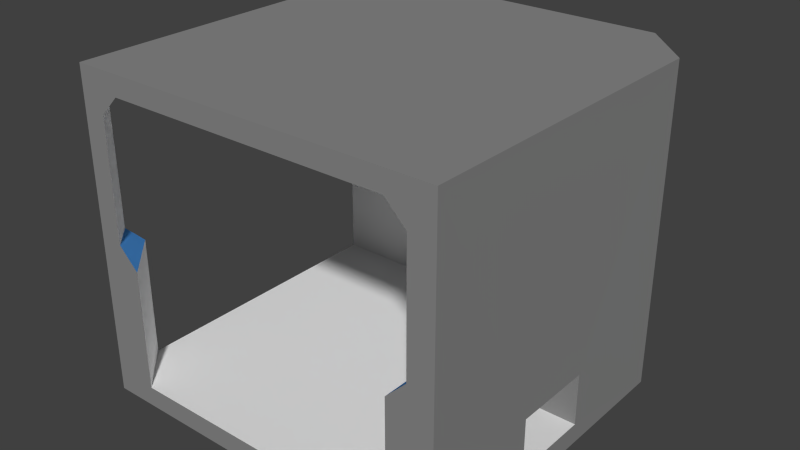 # Source: Lshapevents.blend  (saved by Blender 2.75.0; exported with 4.5.12 LTS)
import bpy
from mathutils import Matrix  # noqa: F401  (used for matrix-valued properties, if any)

bpy.ops.wm.read_factory_settings(use_empty=True)
scene = bpy.context.scene
scene.name = 'Scene'

# ---- collections
col_collection_1 = bpy.data.collections.new('Collection 1'); scene.collection.children.link(col_collection_1)

# ---- materials (node trees are filled in below, after node groups)
mat_up = bpy.data.materials.new('up')
mat_up.alpha_threshold = 0.0
mat_up.use_transparent_shadow = False
mat_up.diffuse_color = (1.0, 1.0, 1.0, 1.0)
mat_up.roughness = 0.5
mat_up.specular_intensity = 0.5064
mat_up.line_color = (0.0, 0.0, 0.0, 1.0)
mat_default = bpy.data.materials.new('default')
mat_default.alpha_threshold = 0.0
mat_default.use_transparent_shadow = False
mat_default.diffuse_color = (0.2529, 0.2529, 0.2529, 1.0)
mat_default.specular_color = (0.1149, 0.1149, 0.1149)
mat_default.roughness = 0.5
mat_default.specular_intensity = 0.1847
mat_border = bpy.data.materials.new('border')
mat_border.alpha_threshold = 0.0
mat_border.use_transparent_shadow = False
mat_border.diffuse_color = (0.08124, 0.3226, 0.8, 1.0)
mat_border.roughness = 0.5
mat_floor = bpy.data.materials.new('floor')
mat_floor.alpha_threshold = 0.0
mat_floor.use_transparent_shadow = False
mat_floor.roughness = 0.5
mat_down = bpy.data.materials.new('down')
mat_down.alpha_threshold = 0.0
mat_down.use_transparent_shadow = False
mat_down.roughness = 0.5

# ---- material node trees

# ---- world
world_world = bpy.data.worlds.new('World'); scene.world = world_world
world_world.color = (0.05088, 0.05088, 0.05088)
world_world.use_sun_shadow = False
world_world.sun_shadow_jitter_overblur = 0.0
world_world.cycles.sampling_method = 'MANUAL'
world_world.cycles.sample_map_resolution = 256

# ---- meshes
me_cube = bpy.data.meshes.new('Cube')
me_cube.from_pydata([(-1.145, 3.145, -0.9584), (-1.145, 1.145, -0.9584), (-1.145, 3.145, 1.042), (-1.145, 1.145, 1.042), (-1.145, 2.145, -0.9584), (-1.145, 1.145, 0.04159), (-1.145, 2.145, 1.042), (-1.145, 1.645, -0.9584), (-1.145, 3.145, 0.5416), (-1.145, 1.145, 0.5416), (-1.145, 1.645, 1.042), (-1.145, 2.645, -0.9584), (-1.145, 2.645, 1.042), (-1.145, 1.395, -0.9584), (-1.145, 3.145, 0.7916), (-1.145, 1.145, 0.7916), (-1.145, 1.395, 1.042), (-1.145, 2.395, -0.9584), (-1.145, 2.395, 1.042), (-1.145, 1.895, -0.9584), (-1.145, 3.145, 0.2916), (-1.145, 1.145, 0.2916), (-1.145, 1.895, 1.042), (-1.145, 2.895, -0.9584), (-1.145, 2.895, 1.042), (-1.145, 1.27, -0.9584), (-1.145, 1.27, 1.042), (-1.145, 2.27, -0.9584), (-1.145, 2.27, 1.042), (-1.145, 2.145, -0.8334), (-1.145, 1.77, -0.9584), (-1.145, 3.145, 0.4166), (-1.145, 1.145, 0.4166), (-1.145, 1.77, 1.042), (-1.145, 2.77, -0.9584), (-1.145, 2.77, 1.042), (-1.145, 2.645, -0.8334), (-1.145, 1.27, -0.4584), (-1.145, 1.645, -0.8334), (-1.145, 1.52, -0.9584), (-1.145, 3.145, 0.6666), (-1.145, 1.145, 0.6666), (-1.145, 1.52, 1.042), (-1.145, 2.52, -0.9584), (-1.145, 2.52, 1.042), (-1.145, 2.02, -0.9584), (-1.145, 3.145, 0.1666), (-1.145, 1.145, 0.1666), (-1.145, 2.02, 1.042), (-1.145, 3.02, -0.9584), (-1.145, 3.145, -0.8334), (-1.145, 1.145, -0.8334), (-1.145, 3.02, 1.042), (-1.145, 2.145, 0.9166), (-1.145, 2.645, 0.9166), (-1.145, 3.301, 0.1666), (-1.145, 1.645, 0.9166), (-1.145, 1.895, 0.9166), (-1.145, 3.301, -0.3334), (-1.145, 3.301, 0.6666), (-1.145, 3.301, 0.4166), (-1.145, 3.301, -0.08341), (-1.145, 3.301, 0.9166), (-1.145, 1.895, -0.8334), (-1.145, 1.27, -0.7084), (-1.145, 1.395, -0.8334), (-1.145, 3.02, -0.2084), (-1.145, 2.895, -0.8334), (-1.145, 2.395, -0.8334), (-1.145, 2.895, 0.9166), (-1.145, 2.395, 0.9166), (-1.145, 1.27, -0.2084), (-1.145, 1.395, 0.9166), (-1.145, 1.52, 0.9166), (-1.145, 1.27, -0.3334), (-1.145, 2.52, 0.9166), (-1.145, 3.02, 0.9166), (-1.145, 2.52, -0.8334), (-1.145, 2.27, -0.8334), (-1.145, 2.77, -0.8334), (-1.145, 3.02, -0.08341), (-1.145, 1.52, -0.8334), (-1.145, 1.27, -0.8334), (-1.145, 2.02, -0.8334), (-1.145, 1.77, -0.8334), (-1.145, 3.301, 0.2916), (-1.145, 3.301, -0.2084), (-1.145, 2.02, 0.9166), (-1.145, 1.77, 0.9166), (-1.145, 3.301, 0.5416), (-1.145, 1.27, -0.5834), (-1.145, 2.77, 0.9166), (-1.145, 2.27, 0.9166), (-1.145, 1.27, -0.08341), (-1.145, 3.301, 1.042), (-1.145, 1.27, 0.9166), (1.0, 1.0, -0.9584), (-1.0, 1.0, -0.9584), (1.0, 1.0, 1.042), (-1.0, 1.0, 1.042), (1.788e-07, 1.0, -0.9584), (1.0, 1.0, 0.04159), (-1.0, 1.0, 0.04159), (2.384e-07, 1.0, 1.042), (-0.5, 1.0, -0.9584), (1.0, 1.0, 0.5416), (-1.0, 1.0, 0.5416), (-0.5, 1.0, 1.042), (0.5, 1.0, -0.9584), (0.5, 1.0, 1.042), (-0.75, 1.0, -0.9584), (-1.0, 1.0, 0.7916), (-0.75, 1.0, 1.042), (0.25, 1.0, -0.9584), (0.25, 1.0, 1.042), (-0.25, 1.0, -0.9584), (1.0, 1.0, 0.2916), (-1.0, 1.0, 0.2916), (-0.25, 1.0, 1.042), (0.75, 1.0, -0.9584), (0.75, 1.0, 1.042), (-0.875, 1.0, -0.9584), (-0.875, 1.0, 1.042), (0.125, 1.0, -0.9584), (0.125, 1.0, 1.042), (2.384e-07, 1.0, 0.9166), (-0.375, 1.0, -0.9584), (1.0, 1.0, 0.4166), (-1.0, 1.0, 0.4166), (-0.375, 1.0, 1.042), (0.625, 1.0, -0.9584), (0.625, 1.0, 1.042), (0.5, 1.0, 0.9166), (-0.5, 1.0, 0.9166), (-0.875, 1.0, -0.4584), (-0.625, 1.0, -0.9584), (1.0, 1.0, 0.6666), (-1.0, 1.0, 0.6666), (-0.625, 1.0, 1.042), (0.375, 1.0, -0.9584), (0.375, 1.0, 1.042), (-0.125, 1.0, -0.9584), (1.0, 1.0, 0.1666), (-1.0, 1.0, 0.1666), (-0.125, 1.0, 1.042), (0.875, 1.0, -0.9584), (1.0, 1.0, -0.8334), (-1.0, 1.0, -0.8334), (0.875, 1.0, 1.042), (1.863e-07, 1.0, -0.8334), (1.156, 1.0, -0.8334), (0.5, 1.0, -0.8334), (-0.5, 1.0, -0.8334), (-0.25, 1.0, -0.8334), (-0.875, 1.0, -0.2084), (-0.25, 1.0, 0.9166), (-0.75, 1.0, 0.9166), (0.75, 1.0, 0.9166), (0.25, 1.0, 0.9166), (0.75, 1.0, -0.8334), (0.25, 1.0, -0.8334), (-0.875, 1.0, -0.7084), (-0.75, 1.0, -0.8334), (-0.625, 1.0, -0.8334), (-0.875, 1.0, -0.5834), (0.375, 1.0, -0.8334), (0.875, 2.0, -0.08341), (0.875, 1.0, -0.8334), (0.875, 3.0, -0.4584), (0.375, 1.0, 0.9166), (0.125, 1.0, 0.9166), (0.625, 1.0, 0.9166), (-0.625, 1.0, 0.9166), (-0.875, 1.0, 0.9166), (-0.125, 1.0, 0.9166), (-0.375, 1.0, 0.9166), (-0.875, 1.0, -0.08341), (-0.125, 1.0, -0.8334), (-0.375, 1.0, -0.8334), (-0.875, 1.0, -0.3334), (0.625, 1.0, -0.8334), (0.125, 1.0, -0.8334), (-0.875, 1.0, -0.8334), (1.156, 1.0, -0.9584), (-1.145, 1.0, -0.9584), (-1.145, 1.0, 0.9166), (-1.145, 1.0, 1.042), (-1.145, 1.0, -0.08341), (-1.145, 1.0, 0.04159), (-1.145, 1.0, 0.4166), (-1.145, 1.0, 0.5416), (-1.145, 1.0, -0.5834), (-1.145, 1.0, -0.4584), (-1.145, 1.0, 0.6666), (-1.145, 1.0, 0.7916), (-1.145, 1.0, -0.3334), (-1.145, 1.0, -0.2084), (-1.145, 1.0, 0.1666), (-1.145, 1.0, 0.2916), (-1.145, 1.0, -0.8334), (-1.145, 1.0, -0.7084), (1.0, 3.0, 0.04159), (1.0, 3.0, 0.7916), (1.0, 1.0, 0.7916), (0.875, 1.0, -0.4584), (0.875, 1.0, 0.9166), (0.875, 1.0, -0.08341), (0.875, 3.0, -0.08341), (0.875, 3.0, -0.8334), (0.875, 3.0, 0.9166), (-1.145, 3.145, 0.04159), (0.8548, 3.145, 0.04159), (0.8548, 3.145, 0.7916), (0.8548, 3.02, -0.4584), (-1.145, 3.02, -0.4584), (-1.145, 3.02, -0.7084), (0.8548, 3.02, -0.2084), (0.8548, 3.02, -0.7084), (0.8548, 3.02, 0.9166), (0.8548, 3.02, -0.5834), (0.8548, 3.02, -0.8334), (0.8548, 3.02, -0.08341), (0.8548, 3.02, -0.3334), (-1.145, 3.02, -0.3334), (-1.145, 3.02, -0.8334), (-1.145, 3.02, -0.5834), (-1.02, 3.301, 1.042), (0.8548, 3.301, -0.8334), (-1.145, 3.301, -0.8334), (-1.02, 3.301, -0.9584), (-0.02023, 3.301, 1.042), (0.8548, 3.301, 0.1666), (-0.02023, 3.301, -0.9584), (-0.5202, 3.301, 1.042), (0.8548, 3.301, -0.3334), (-0.5202, 3.301, -0.9584), (0.4798, 3.301, 1.042), (0.8548, 3.301, 0.6666), (0.4798, 3.301, -0.9584), (-0.7702, 3.301, 1.042), (0.8548, 3.301, -0.5834), (-1.145, 3.301, -0.5834), (-0.7702, 3.301, -0.9584), (0.2298, 3.301, 1.042), (0.8548, 3.301, 0.4166), (0.2298, 3.301, -0.9584), (-0.2702, 3.301, 1.042), (0.8548, 3.301, -0.08341), (-0.2702, 3.301, -0.9584), (0.7298, 3.301, 1.042), (0.8548, 3.301, 0.9166), (0.7298, 3.301, -0.9584), (-0.8952, 3.301, 1.042), (0.8548, 3.301, -0.7084), (-1.145, 3.301, -0.7084), (-0.8952, 3.301, -0.9584), (0.1048, 3.301, 1.042), (0.8548, 3.301, 0.2916), (0.1048, 3.301, -0.9584), (-0.3952, 3.301, 1.042), (0.8548, 3.301, -0.2084), (-0.3952, 3.301, -0.9584), (0.6048, 3.301, 1.042), (0.6048, 3.301, -0.9584), (-0.6452, 3.301, 1.042), (0.8548, 3.301, -0.4584), (-1.145, 3.301, -0.4584), (-0.6452, 3.301, -0.9584), (0.3548, 3.301, 1.042), (0.8548, 3.301, 0.5416), (0.3548, 3.301, -0.9584), (-0.1452, 3.301, 1.042), (-0.1452, 3.301, -0.9584), (0.8548, 3.301, 1.042), (0.8548, 3.301, -0.9584), (-1.145, 3.301, -0.9584), (1.156, 1.0, 1.042), (1.156, 3.0, 1.042), (1.156, 3.0, -0.9584), (0.875, 3.0, -0.6459), (0.875, 1.0, -0.2709), (0.875, 1.0, -0.6459), (0.875, 3.0, -0.2709), (0.875, 2.5, -0.08341), (0.875, 1.5, -0.08341), (0.875, 1.75, -0.8334), (0.875, 2.25, -0.8334), (0.875, 1.75, -0.5107), (0.875, 2.25, -0.5107), (1.155, 1.75, -0.8334), (1.155, 2.25, -0.8334), (1.155, 1.75, -0.5107), (1.155, 2.25, -0.5107), (0.9067, 1.75, -0.8334), (0.9067, 1.75, -0.5107), (0.9067, 2.25, -0.8334), (0.9067, 2.25, -0.5107), (0.875, 2.25, -0.5107), (0.875, 2.283, -0.8334), (0.875, 2.283, -0.5107), (0.875, 1.717, -0.8334), (0.875, 1.717, -0.5107), (0.875, 1.75, -0.4774), (0.875, 2.25, -0.4774), (0.823, 2.25, -0.5107), (0.823, 1.75, -0.5107), (0.823, 2.25, -0.8334), (0.823, 1.75, -0.8334), (0.823, 2.25, -0.5107), (0.823, 2.25, -0.8334), (0.823, 2.283, -0.5107), (0.823, 2.283, -0.8334), (0.823, 1.717, -0.5107), (0.823, 1.717, -0.8334), (0.823, 2.25, -0.4774), (0.823, 1.75, -0.4774)], [(25, 1), (27, 4), (30, 7), (31, 8), (32, 9), (34, 11), (39, 13), (40, 14), (41, 15), (43, 17), (45, 19), (46, 20), (47, 21), (49, 23), (13, 25), (17, 27), (19, 30), (20, 31), (21, 32), (23, 34), (7, 39), (8, 40), (9, 41), (11, 43), (4, 45), (5, 47), (0, 49), (74, 37), (71, 74), (64, 82), (90, 64), (37, 90), (93, 71), (127, 105), (128, 106), (137, 111), (142, 116), (143, 117), (116, 127), (117, 128), (105, 136), (106, 137), (101, 142), (102, 143), (164, 134), (161, 164), (154, 176), (179, 154), (134, 179), (182, 161), (184, 1), (210, 46), (136, 203), (288, 297)], [(3, 186, 99, 122, 112, 138, 107, 129, 118, 144, 103, 124, 114, 140, 109, 131, 120, 148, 98, 276, 277, 273, 249, 262, 236, 268, 243, 256, 230, 271, 246, 259, 233, 264, 239, 252, 226, 94, 2, 52, 24, 35, 12, 44, 18, 28, 6, 48, 22, 33, 10, 42, 16, 26), (186, 185, 194, 193, 190, 189, 198, 197, 188, 187, 196, 195, 192, 191, 200, 199, 147, 182, 176, 102, 111, 173, 156, 172, 133, 175, 155, 174, 125, 170, 158, 169, 132, 171, 157, 205, 203, 101, 206, 280, 204, 281, 167, 146, 150, 276, 98, 148, 120, 131, 109, 140, 114, 124, 103, 144, 118, 129, 107, 138, 112, 122, 99), (121, 110, 135, 104, 126, 115, 141, 100, 123, 113, 139, 108, 130, 119, 145, 96, 183, 150, 146, 167, 159, 180, 151, 165, 160, 181, 149, 177, 153, 178, 152, 163, 162, 182, 147, 199, 184, 97), (15, 95, 173, 111), (5, 102, 176, 93), (82, 93, 176, 182), (5, 15, 111, 102), (203, 205, 209, 202), (277, 278, 274, 227, 253, 240, 265, 234, 260, 247, 231, 257, 244, 269, 237, 250, 273), (202, 209, 218, 212), (201, 202, 212, 211), (207, 201, 211, 221), (220, 208, 279, 168, 282, 207, 221, 216, 222, 213, 219, 217), (68, 77, 36, 79, 67, 224, 50, 228, 275, 184, 199, 51, 82, 65, 81, 38, 84, 63, 83, 29, 78), (185, 186, 3, 26, 16, 42, 10, 33, 22, 48, 6, 28, 18, 44, 12, 35, 24, 52, 2, 94, 62, 59, 89, 60, 85, 55, 61, 86, 58, 266, 241, 254, 228, 50, 224, 215, 225, 214, 223, 66, 80, 210, 14, 76, 69, 91, 54, 75, 70, 92, 53, 87, 57, 88, 56, 73, 72, 95, 15, 5, 93, 82, 51, 199, 200, 191, 192, 195, 196, 187, 188, 197, 198, 189, 190, 193, 194), (201, 207, 283, 166, 284, 206, 101), (203, 202, 201, 101), (212, 218, 76, 14), (210, 80, 221, 211), (212, 14, 210, 211), (219, 213, 222, 216, 221, 80, 66, 223, 214, 225, 215, 224, 220, 217), (230, 256, 243, 268, 236, 262, 249, 273, 250, 237, 269, 244, 257, 231, 247, 260, 234, 265, 240, 253, 227, 274, 251, 263, 238, 270, 245, 258, 232, 272, 248, 261, 235, 267, 242, 255, 229, 275, 228, 254, 241, 266, 58, 86, 61, 55, 85, 60, 89, 59, 62, 94, 226, 252, 239, 264, 233, 259, 246, 271), (77, 68, 78, 29, 83, 63, 84, 38, 81, 65, 82, 182, 162, 163, 152, 178, 153, 177, 149, 181, 160, 165, 151, 180, 159, 167, 285, 286, 208, 220, 224, 67, 79, 36), (95, 72, 73, 56, 88, 57, 87, 53, 92, 70, 75, 54, 91, 69, 76, 218, 209, 205, 157, 171, 132, 169, 158, 170, 125, 174, 155, 175, 133, 172, 156, 173), (279, 208, 286, 288, 287, 285, 167, 281, 204, 280, 206, 284, 166, 283, 207, 282, 168), (294, 291, 289, 293, 285, 287), (294, 296, 292, 291), (278, 277, 276, 291, 292, 290), (278, 290, 289, 291, 276, 150, 183), (287, 288, 296, 294), (299, 310, 314, 303), (296, 288, 304), (288, 287, 305, 304), (299, 298, 311, 310), (301, 302, 315, 312), (301, 312, 313, 300), (287, 285, 307, 305), (303, 314, 315, 302), (286, 295, 306), (295, 290, 292, 296, 297, 308, 309), (304, 312, 315, 314, 310, 308, 305), (309, 308, 310, 311), (307, 313, 312, 305), (293, 289, 290, 295, 286, 285), (235, 261, 275, 184, 183, 278, 274)])
me_cube.polygons.foreach_set('material_index', [1, 1, 1, 0, 2, 0, 0, 0, 1, 0, 0, 2, 4, 1, 1, 2, 0, 0, 2, 0, 4, 1, 3, 0, 4, 1, 1, 1, 1, 1, 1, 0, 1, 1, 1, 1, 1, 1, 1, 1, 1, 1, 1, 3, 1])
_uv = me_cube.uv_layers.new(name='UVMap')
_uv.uv.foreach_set('vector', [0.3393, 0.3334, 0.3164, 0.3334, 0.3164, 0.3124, 0.3164, 0.2943, 0.3164, 0.2762, 0.3164, 0.258, 0.3164, 0.2399, 0.3164, 0.2218, 0.3164, 0.2037, 0.3164, 0.1856, 0.3164, 0.1675, 0.3164, 0.1494, 0.3164, 0.1313, 0.3164, 0.1132, 0.3164, 0.09507, 0.3164, 0.07696, 0.3164, 0.05885, 0.3164, 0.04074, 0.3164, 0.02263, 0.3164, 0.0, 0.6327, 6.908e-08, 0.6804, 0.04367, 0.6804, 0.06178, 0.6804, 0.07989, 0.6804, 0.098, 0.6804, 0.1161, 0.6804, 0.1342, 0.6804, 0.1523, 0.6804, 0.1704, 0.6804, 0.1885, 0.6804, 0.2066, 0.6804, 0.2248, 0.6804, 0.2429, 0.6804, 0.261, 0.6804, 0.2791, 0.6804, 0.2972, 0.6804, 0.3153, 0.6804, 0.3334, 0.6557, 0.3334, 0.6359, 0.3334, 0.6162, 0.3334, 0.5964, 0.3334, 0.5766, 0.3334, 0.5568, 0.3334, 0.5371, 0.3334, 0.5173, 0.3334, 0.4975, 0.3334, 0.4778, 0.3334, 0.458, 0.3334, 0.4382, 0.3334, 0.4184, 0.3334, 0.3987, 0.3334, 0.3789, 0.3334, 0.3591, 0.3334, 0.6327, 1.0, 0.613, 1.0, 0.5932, 1.0, 0.5734, 1.0, 0.5536, 1.0, 0.5339, 1.0, 0.5141, 1.0, 0.4943, 1.0, 0.4746, 1.0, 0.4548, 1.0, 0.435, 1.0, 0.4152, 1.0, 0.3955, 1.0, 0.3757, 1.0, 0.3559, 1.0, 0.3361, 1.0, 0.3361, 0.979, 0.3361, 0.9609, 0.4548, 0.9609, 0.4746, 0.979, 0.5932, 0.979, 0.613, 0.9609, 0.613, 0.9427, 0.613, 0.9246, 0.613, 0.9065, 0.613, 0.8884, 0.613, 0.8703, 0.613, 0.8522, 0.613, 0.8341, 0.613, 0.816, 0.613, 0.7979, 0.613, 0.7798, 0.613, 0.7617, 0.613, 0.7436, 0.613, 0.7254, 0.613, 0.7073, 0.5932, 0.6892, 0.4746, 0.6892, 0.4548, 0.7073, 0.4251, 0.7073, 0.3955, 0.7073, 0.3658, 0.7073, 0.3361, 0.7073, 0.3361, 0.6892, 0.3361, 0.6666, 0.6327, 0.6666, 0.6327, 0.6892, 0.6327, 0.7073, 0.6327, 0.7254, 0.6327, 0.7436, 0.6327, 0.7617, 0.6327, 0.7798, 0.6327, 0.7979, 0.6327, 0.816, 0.6327, 0.8341, 0.6327, 0.8522, 0.6327, 0.8703, 0.6327, 0.8884, 0.6327, 0.9065, 0.6327, 0.9246, 0.6327, 0.9427, 0.6327, 0.9609, 0.6327, 0.979, 0.3164, 0.9609, 0.3164, 0.9427, 0.3164, 0.9246, 0.3164, 0.9065, 0.3164, 0.8884, 0.3164, 0.8703, 0.3164, 0.8522, 0.3164, 0.8341, 0.3164, 0.816, 0.3164, 0.7979, 0.3164, 0.7798, 0.3164, 0.7617, 0.3164, 0.7436, 0.3164, 0.7254, 0.3164, 0.7073, 0.3164, 0.6892, 0.3164, 0.6666, 0.3361, 0.6666, 0.3361, 0.6892, 0.3361, 0.7073, 0.3361, 0.7254, 0.3361, 0.7436, 0.3361, 0.7617, 0.3361, 0.7798, 0.3361, 0.7979, 0.3361, 0.816, 0.3361, 0.8341, 0.3361, 0.8522, 0.3361, 0.8703, 0.3361, 0.8884, 0.3361, 0.9065, 0.3361, 0.9246, 0.3361, 0.9427, 0.3361, 0.9609, 0.3361, 0.979, 0.3361, 1.0, 0.3164, 1.0, 0.3164, 0.979, 0.1015, 0.9543, 0.132, 0.9955, 0.0, 0.9955, 0.03053, 0.9543, 0.251, 0.399, 0.749, 0.399, 0.749, 0.201, 0.251, 0.201, 1.084, 0.2871, 0.7129, 0.2871, 0.7129, 0.0841, 1.084, 0.0841, 0.1015, 0.7071, 0.1015, 0.9543, 0.03053, 0.9543, 0.03053, 0.7071, 0.741, 2.554e-07, 0.741, 0.0412, 0.05016, 0.0412, 0.05016, 0.0, 5.657e-08, 0.2049, 0.3164, 0.2049, 0.3164, 0.2666, 0.2966, 0.2666, 0.2768, 0.2666, 0.2571, 0.2666, 0.2373, 0.2666, 0.2175, 0.2666, 0.1977, 0.2666, 0.178, 0.2666, 0.1384, 0.2666, 0.1186, 0.2666, 0.09887, 0.2666, 0.07909, 0.2666, 0.05932, 0.2666, 0.01977, 0.2666, 3.771e-08, 0.2666, 0.01977, 0.4925, 0.0, 0.4925, 0.0, 0.4896, 0.01977, 0.4715, 1.0, 0.5338, 0.741, 0.5338, 0.741, 0.4661, 1.0, 0.4661, 0.499, 0.401, 0.251, 0.401, 0.251, 0.599, 0.499, 0.599, 0.3985, 0.0, 0.3985, 0.01002, 0.2989, 0.01002, 0.1992, 0.01002, 0.09962, 0.01002, 0.0, 0.01002, 2.375e-08, 1.18e-07, 0.06641, 1.18e-07, 0.1328, 1.18e-07, 0.1992, 1.18e-07, 0.2657, 0.0, 0.3321, 0.0, 0.9325, 0.4647, 0.9325, 0.4466, 0.9325, 0.4285, 0.9325, 0.4104, 0.9325, 0.3923, 0.9325, 0.3742, 0.9325, 0.356, 0.9325, 0.3334, 0.9523, 0.3334, 0.9523, 0.6668, 0.9325, 0.6668, 0.9325, 0.6458, 0.9325, 0.6277, 0.9325, 0.6096, 0.9325, 0.5914, 0.9325, 0.5733, 0.9325, 0.5552, 0.9325, 0.5371, 0.9325, 0.519, 0.9325, 0.5009, 0.9325, 0.4828, 0.6557, 0.6668, 0.6359, 0.6668, 0.6359, 0.6458, 0.6359, 0.6277, 0.6359, 0.6096, 0.6359, 0.5914, 0.6359, 0.5733, 0.6359, 0.5552, 0.6359, 0.5371, 0.6359, 0.519, 0.6359, 0.5009, 0.6359, 0.4828, 0.6359, 0.4647, 0.6359, 0.4466, 0.6359, 0.4285, 0.6359, 0.4104, 0.6359, 0.3923, 0.6359, 0.3742, 0.6359, 0.356, 0.6359, 0.3334, 0.6557, 0.3334, 0.6953, 0.3334, 0.715, 0.3334, 0.7348, 0.3334, 0.7546, 0.3334, 0.7744, 0.3334, 0.8139, 0.3334, 0.8337, 0.3334, 0.8534, 0.3334, 0.8732, 0.3334, 0.893, 0.3334, 0.9128, 0.3334, 0.9325, 0.3334, 0.9325, 0.356, 0.9325, 0.3742, 0.9128, 0.3742, 0.893, 0.3742, 0.8732, 0.3742, 0.8534, 0.3742, 0.8337, 0.3742, 0.8139, 0.3742, 0.7941, 0.356, 0.6755, 0.356, 0.6557, 0.3742, 0.6557, 0.3923, 0.6557, 0.4104, 0.6557, 0.4285, 0.6557, 0.4466, 0.6557, 0.4647, 0.6557, 0.4828, 0.6557, 0.5009, 0.6557, 0.519, 0.6557, 0.5371, 0.6557, 0.5552, 0.6557, 0.5733, 0.6557, 0.5914, 0.6557, 0.6096, 0.6557, 0.6277, 0.6755, 0.6458, 0.7941, 0.6458, 0.8139, 0.6277, 0.9325, 0.6277, 0.9325, 0.6458, 0.9325, 0.6668, 0.9128, 0.6668, 0.893, 0.6668, 0.8732, 0.6668, 0.8534, 0.6668, 0.8337, 0.6668, 0.8139, 0.6668, 0.7941, 0.6668, 0.7744, 0.6668, 0.7546, 0.6668, 0.7348, 0.6668, 0.715, 0.6668, 0.6953, 0.6668, 0.6755, 0.6668, 0.249, 0.999, 0.001002, 0.999, 0.001002, 0.7995, 0.001001, 0.6, 0.001001, 0.4005, 0.001001, 0.201, 0.249, 0.201, 0.741, 1.0, 0.741, 0.5338, 1.0, 0.5338, 1.0, 1.0, 0.0, 0.04787, 0.04317, 0.04787, 0.04317, 0.7071, 0.0, 0.7071, 0.999, 0.199, 0.999, 0.001001, 0.001001, 0.001001, 0.001001, 0.199, 0.741, 0.4661, 0.741, 4.715e-07, 1.0, 0.0, 1.0, 0.4661, 0.5313, 1.77e-07, 0.5977, 1.77e-07, 0.6641, 5.901e-08, 0.7305, 2.95e-08, 0.797, 0.0, 0.797, 0.99, 0.7305, 0.99, 0.6641, 0.99, 0.5977, 0.99, 0.5313, 0.99, 0.4649, 0.99, 0.3985, 0.99, 0.3985, 1.77e-07, 0.4649, 1.77e-07, 3.771e-08, 0.3563, 5.657e-08, 0.3435, 5.657e-08, 0.3307, 5.657e-08, 0.3179, 3.771e-08, 0.3051, 3.771e-08, 0.2922, 3.771e-08, 0.2794, 3.771e-08, 0.2666, 0.01977, 0.2666, 0.05932, 0.2666, 0.07909, 0.2666, 0.09887, 0.2666, 0.1186, 0.2666, 0.1384, 0.2666, 0.178, 0.2666, 0.1977, 0.2666, 0.2175, 0.2666, 0.2373, 0.2666, 0.2571, 0.2666, 0.2768, 0.2666, 0.2966, 0.2666, 0.3164, 0.2666, 0.3164, 0.2794, 0.3164, 0.2922, 0.3164, 0.3051, 0.3164, 0.3179, 0.3164, 0.3307, 0.3164, 0.3435, 0.3164, 0.3563, 0.3164, 0.3691, 0.3164, 0.3819, 0.3164, 0.3947, 0.3164, 0.4075, 0.3164, 0.4203, 0.3164, 0.4331, 0.3164, 0.4459, 0.3164, 0.4587, 0.3164, 0.4715, 0.2966, 0.4715, 0.2768, 0.4715, 0.2571, 0.4715, 0.2373, 0.4715, 0.2175, 0.4715, 0.1977, 0.4715, 0.178, 0.4715, 0.1384, 0.4715, 0.1186, 0.4715, 0.09887, 0.4715, 0.07909, 0.4715, 0.05932, 0.4715, 0.01977, 0.4715, 3.771e-08, 0.4715, 3.771e-08, 0.4587, 3.771e-08, 0.4459, 3.771e-08, 0.4331, 3.771e-08, 0.4203, 3.771e-08, 0.4075, 3.771e-08, 0.3947, 3.771e-08, 0.3819, 5.657e-08, 0.3691, 2.95e-07, 0.7525, 2.36e-07, 0.6906, 2.36e-07, 0.6288, 2.36e-07, 0.5669, 2.36e-07, 0.505, 2.95e-07, 0.4431, 2.95e-07, 0.3813, 2.95e-07, 0.3194, 2.95e-07, 0.2575, 3.54e-07, 0.1956, 2.95e-07, 0.1338, 0.1338, 1.18e-07, 0.1956, 1.18e-07, 0.2575, 1.18e-07, 0.3194, 1.18e-07, 0.3813, 1.77e-07, 0.4431, 1.77e-07, 0.505, 1.18e-07, 0.5669, 5.901e-08, 0.6288, 5.901e-08, 0.6906, 5.901e-08, 0.7525, 5.901e-08, 0.8144, 1.18e-07, 0.8763, 1.18e-07, 0.9381, 2.95e-08, 1.0, 0.0, 1.0, 0.3712, 1.0, 0.6187, 1.0, 0.99, 0.99, 1.0, 0.0, 1.0, 2.36e-07, 0.9381, 2.36e-07, 0.8763, 2.95e-07, 0.8144, 0.6476, 0.7071, 0.6044, 0.7071, 0.5613, 0.7071, 0.5181, 0.7071, 0.4749, 0.7071, 0.4317, 0.7071, 0.3886, 0.7071, 0.3454, 0.7071, 0.3022, 0.7071, 0.259, 0.7071, 0.2159, 0.7071, 0.1727, 0.7071, 0.1295, 0.7071, 0.08635, 0.7071, 0.04317, 0.7071, 0.04317, 0.04787, 0.05016, 0.0412, 0.741, 0.0412, 0.741, 0.0824, 0.741, 0.1236, 0.741, 0.1648, 0.741, 0.206, 0.741, 0.2472, 0.741, 0.2884, 0.741, 0.3296, 0.741, 0.3708, 0.741, 0.412, 0.741, 0.4532, 0.741, 0.4944, 0.741, 0.5356, 0.741, 0.5768, 0.741, 0.618, 0.2989, 0.01002, 0.3985, 0.01002, 0.3985, 0.3813, 0.227, 0.3813, 0.227, 0.6288, 0.3985, 0.6288, 0.3985, 1.0, 0.2989, 1.0, 0.1992, 1.0, 0.09962, 1.0, 9.105e-08, 1.0, 6.729e-08, 0.7525, 4.75e-08, 0.505, 2.375e-08, 0.2575, 0.0, 0.01002, 0.09962, 0.01002, 0.1992, 0.01002, 0.2456, 0.1024, 0.2456, 0.07698, 0.2966, 0.07698, 0.2966, 0.1024, 0.2966, 0.1056, 0.2456, 0.1056, 0.09554, 0.7823, 0.09554, 0.8547, 0.05632, 0.8547, 0.05632, 0.7823, 0.3164, 0.2049, 5.657e-08, 0.2049, 0.0, 1.069e-07, 0.2456, 0.07698, 0.2456, 0.1282, 0.2966, 0.1282, 0.3164, 0.2049, 0.2966, 0.1282, 0.2966, 0.07698, 0.2456, 0.07698, 0.0, 1.069e-07, 0.2966, 0.0, 0.3164, 6.476e-09, 0.1006, 0.7823, 0.1006, 0.8547, 0.09554, 0.8547, 0.09554, 0.7823, 0.3048, 0.5488, 0.2966, 0.5488, 0.2966, 0.5439, 0.3048, 0.5439, 0.0, 0.0, 0.0, 0.0, 0.0, 0.0, 0.1006, 0.8547, 0.1006, 0.7823, 0.1088, 0.7823, 0.1088, 0.8547, 0.3048, 0.5698, 0.3048, 0.5231, 0.3106, 0.5231, 0.3106, 0.5698, 0.3048, 0.4763, 0.3048, 0.4715, 0.3131, 0.4715, 0.3131, 0.4763, 0.3048, 0.4763, 0.3131, 0.4763, 0.3131, 0.5231, 0.3048, 0.5231, 0.2456, 0.1056, 0.2966, 0.1056, 0.2966, 0.111, 0.2456, 0.111, 0.3048, 0.5439, 0.2966, 0.5439, 0.2966, 0.4715, 0.3048, 0.4715, 0.0, 0.0, 0.0, 0.0, 0.0, 0.0, 0.1088, 0.8182, 0.1088, 0.7823, 0.1598, 0.7823, 0.1598, 0.8182, 0.1598, 0.8228, 0.1598, 0.8303, 0.1088, 0.8303, 0.05104, 0.8595, 0.05104, 0.7823, 0.05632, 0.7871, 0.05632, 0.8595, 0.05104, 0.8644, 0.05104, 0.8595, 0.05104, 0.7871, 9.429e-09, 0.8595, 0.05104, 0.8595, 0.05104, 0.8644, 0.0, 0.8644, 0.3106, 0.5231, 0.3159, 0.5231, 0.3159, 0.5698, 0.3106, 0.5698, 0.435, 0.3693, 0.435, 0.3334, 0.5141, 0.3334, 0.5141, 0.3693, 0.5141, 0.3739, 0.435, 0.3739, 0.0, 0.0, 0.3164, 0.3947, 0.0, 0.0, 0.9523, 0.3334, 0.0, 0.0, 0.3164, 6.476e-09, 0.3164, 0.2049])
me_cube.materials.append(mat_up)
me_cube.materials.append(mat_default)
me_cube.materials.append(mat_border)
me_cube.materials.append(mat_floor)
me_cube.materials.append(mat_down)
me_cube.use_remesh_preserve_volume = False
me_cube.use_remesh_preserve_attributes = False
me_cube.use_mirror_vertex_groups = False
me_cube.update()

# ---- objects
ob_cube = bpy.data.objects.new('Cube', me_cube)

# ---- transforms, parenting, visibility, modifiers, constraints
ob_cube.location = (0.02888, 0.1638, 1.311)
ob_cube.scale = (1.5, 1.5, 1.5)
ob_cube.lock_rotations_4d = False
ob_cube.empty_display_type = 'ARROWS'
ob_cube.lineart.crease_threshold = 0.0
_m = ob_cube.modifiers.new('Collision', 'COLLISION')

# ---- collection membership
col_collection_1.objects.link(ob_cube)

# ---- scene / render settings (as saved in the file)
scene.frame_start = 1; scene.frame_end = 250; scene.frame_set(64)
scene.render.engine = 'BLENDER_EEVEE_NEXT'
scene.render.resolution_percentage = 50
scene.render.dither_intensity = 0.0
scene.cycles.use_denoising = False
scene.cycles.samples = 10
scene.cycles.sampling_pattern = 'TABULATED_SOBOL'
scene.cycles.light_sampling_threshold = 0.0
scene.cycles.use_adaptive_sampling = False
scene.cycles.use_light_tree = False
scene.cycles.blur_glossy = 0.0
scene.cycles.pixel_filter_type = 'GAUSSIAN'
scene.cycles.sample_clamp_indirect = 0.0
scene.view_settings.view_transform = 'Standard'
bpy.context.view_layer.update()

# ---- added for rendering (the .blend has no active camera and no usable light): camera, sun
cam_auto = bpy.data.cameras.new('AutoCamera')
cam_auto.lens = 50.0
cam_auto.sensor_width = 36.0
cam_auto.clip_end = 1000.0
ob_auto_camera = bpy.data.objects.new('AutoCamera', cam_auto)
scene.collection.objects.link(ob_auto_camera)
ob_auto_camera.location = (5.3389, -2.97217, 5.61429)
ob_auto_camera.rotation_euler = (1.09748, -7.21219e-08, 0.694738)
scene.camera = ob_auto_camera
light_auto_sun = bpy.data.lights.new('AutoSun', 'SUN')
light_auto_sun.energy = 3.0
light_auto_sun.angle = 0.0523599
ob_auto_sun = bpy.data.objects.new('AutoSun', light_auto_sun)
scene.collection.objects.link(ob_auto_sun)
ob_auto_sun.rotation_euler = (0.872665, 0.174533, 0.523599)
bpy.context.view_layer.update()
